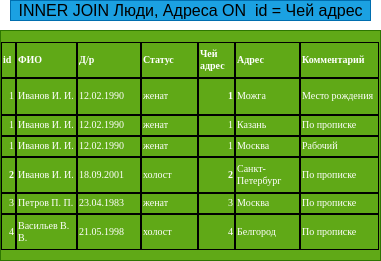

The diagram above was exported from draw.io. Its source (the exported page's mxGraphModel, read from the mxfile embedded in the PNG):
<mxGraphModel dx="564" dy="294" grid="1" gridSize="10" guides="1" tooltips="1" connect="1" arrows="1" fold="1" page="1" pageScale="1" pageWidth="850" pageHeight="1100" math="0" shadow="0">
  <root>
    <mxCell id="0" />
    <mxCell id="1" parent="0" />
    <mxCell id="2" value="&lt;span id=&quot;docs-internal-guid-da5d5945-7fff-283a-4c61-e7d41fb98602&quot;&gt;&lt;span style=&quot;font-size: 12pt ; font-family: &amp;#34;arial&amp;#34; ; color: rgb(0 , 0 , 0) ; background-color: transparent ; vertical-align: baseline&quot;&gt;INNER JOIN Люди, Адреса ON&amp;nbsp; id = Чей адрес&lt;/span&gt;&lt;/span&gt;" style="text;html=1;align=center;verticalAlign=middle;resizable=0;points=[];autosize=1;strokeColor=#006EAF;fillColor=#1ba1e2;fontColor=#ffffff;" vertex="1" parent="1">
      <mxGeometry x="10" y="10" width="360" height="20" as="geometry" />
    </mxCell>
    <mxCell id="33" value="&lt;table cellspacing=&quot;0&quot; border=&quot;0&quot; style=&quot;font-family: &amp;#34;liberation sans&amp;#34; ; font-size: x-small&quot;&gt;&lt;colgroup width=&quot;19&quot;&gt;&lt;/colgroup&gt;&lt;colgroup span=&quot;3&quot; width=&quot;85&quot;&gt;&lt;/colgroup&gt;&lt;colgroup width=&quot;46&quot;&gt;&lt;/colgroup&gt;&lt;colgroup width=&quot;85&quot;&gt;&lt;/colgroup&gt;&lt;colgroup width=&quot;93&quot;&gt;&lt;/colgroup&gt;&lt;tbody&gt;&lt;tr&gt;&lt;td height=&quot;32&quot; align=&quot;left&quot; style=&quot;border-width: 1px ; border-style: solid ; border-color: rgb(0 , 0 , 0)&quot;&gt;&lt;b&gt;&lt;font face=&quot;Liberation Serif&quot;&gt;id&lt;/font&gt;&lt;/b&gt;&lt;/td&gt;&lt;td align=&quot;left&quot; style=&quot;border-width: 1px ; border-style: solid ; border-color: rgb(0 , 0 , 0)&quot;&gt;&lt;b&gt;&lt;font face=&quot;Liberation Serif&quot;&gt;ФИО&lt;/font&gt;&lt;/b&gt;&lt;/td&gt;&lt;td align=&quot;left&quot; style=&quot;border-width: 1px ; border-style: solid ; border-color: rgb(0 , 0 , 0)&quot;&gt;&lt;b&gt;&lt;font face=&quot;Liberation Serif&quot;&gt;Д/р&lt;/font&gt;&lt;/b&gt;&lt;/td&gt;&lt;td align=&quot;left&quot; style=&quot;border-width: 1px ; border-style: solid ; border-color: rgb(0 , 0 , 0)&quot;&gt;&lt;b&gt;&lt;font face=&quot;Liberation Serif&quot;&gt;Статус&lt;/font&gt;&lt;/b&gt;&lt;/td&gt;&lt;td align=&quot;left&quot; style=&quot;border-width: 1px ; border-style: solid ; border-color: rgb(0 , 0 , 0)&quot;&gt;&lt;b&gt;&lt;font face=&quot;Liberation Serif&quot;&gt;Чей адрес&lt;/font&gt;&lt;/b&gt;&lt;/td&gt;&lt;td align=&quot;left&quot; style=&quot;border-width: 1px ; border-style: solid ; border-color: rgb(0 , 0 , 0)&quot;&gt;&lt;b&gt;&lt;font face=&quot;Liberation Serif&quot;&gt;Адрес&lt;/font&gt;&lt;/b&gt;&lt;/td&gt;&lt;td align=&quot;left&quot; style=&quot;border-width: 1px ; border-style: solid ; border-color: rgb(0 , 0 , 0)&quot;&gt;&lt;b&gt;&lt;font face=&quot;Liberation Serif&quot;&gt;Комментарий&lt;/font&gt;&lt;/b&gt;&lt;/td&gt;&lt;/tr&gt;&lt;tr&gt;&lt;td height=&quot;33&quot; align=&quot;right&quot; style=&quot;border-width: 1px ; border-style: solid ; border-color: rgb(0 , 0 , 0)&quot;&gt;&lt;font face=&quot;Liberation Serif&quot;&gt;1&lt;/font&gt;&lt;/td&gt;&lt;td align=&quot;left&quot; style=&quot;border-width: 1px ; border-style: solid ; border-color: rgb(0 , 0 , 0)&quot;&gt;&lt;font face=&quot;Liberation Serif&quot;&gt;Иванов И. И.&lt;/font&gt;&lt;/td&gt;&lt;td align=&quot;left&quot; style=&quot;border-width: 1px ; border-style: solid ; border-color: rgb(0 , 0 , 0)&quot;&gt;&lt;font face=&quot;Liberation Serif&quot;&gt;12.02.1990&lt;/font&gt;&lt;/td&gt;&lt;td align=&quot;left&quot; style=&quot;border-width: 1px ; border-style: solid ; border-color: rgb(0 , 0 , 0)&quot;&gt;&lt;font face=&quot;Liberation Serif&quot;&gt;женат&lt;/font&gt;&lt;/td&gt;&lt;td align=&quot;right&quot; style=&quot;border-width: 1px ; border-style: solid ; border-color: rgb(0 , 0 , 0)&quot;&gt;&lt;b&gt;&lt;font face=&quot;Liberation Serif&quot;&gt;1&lt;/font&gt;&lt;/b&gt;&lt;/td&gt;&lt;td align=&quot;left&quot; style=&quot;border-width: 1px ; border-style: solid ; border-color: rgb(0 , 0 , 0)&quot;&gt;&lt;font face=&quot;Liberation Serif&quot;&gt;Можга&lt;/font&gt;&lt;/td&gt;&lt;td align=&quot;left&quot; style=&quot;border-width: 1px ; border-style: solid ; border-color: rgb(0 , 0 , 0)&quot;&gt;&lt;font face=&quot;Liberation Serif&quot;&gt;Место рождения&lt;/font&gt;&lt;/td&gt;&lt;/tr&gt;&lt;tr&gt;&lt;td height=&quot;17&quot; align=&quot;right&quot; style=&quot;border-width: 1px ; border-style: solid ; border-color: rgb(0 , 0 , 0)&quot;&gt;&lt;font face=&quot;Liberation Serif&quot;&gt;1&lt;/font&gt;&lt;/td&gt;&lt;td align=&quot;left&quot; style=&quot;border-width: 1px ; border-style: solid ; border-color: rgb(0 , 0 , 0)&quot;&gt;&lt;font face=&quot;Liberation Serif&quot;&gt;Иванов И. И.&lt;/font&gt;&lt;/td&gt;&lt;td align=&quot;left&quot; style=&quot;border-width: 1px ; border-style: solid ; border-color: rgb(0 , 0 , 0)&quot;&gt;&lt;font face=&quot;Liberation Serif&quot;&gt;12.02.1990&lt;/font&gt;&lt;/td&gt;&lt;td align=&quot;left&quot; style=&quot;border-width: 1px ; border-style: solid ; border-color: rgb(0 , 0 , 0)&quot;&gt;&lt;font face=&quot;Liberation Serif&quot;&gt;женат&lt;/font&gt;&lt;/td&gt;&lt;td align=&quot;right&quot; style=&quot;border-width: 1px ; border-style: solid ; border-color: rgb(0 , 0 , 0)&quot;&gt;&lt;font face=&quot;Liberation Serif&quot;&gt;1&lt;/font&gt;&lt;/td&gt;&lt;td align=&quot;left&quot; style=&quot;border-width: 1px ; border-style: solid ; border-color: rgb(0 , 0 , 0)&quot;&gt;&lt;font face=&quot;Liberation Serif&quot;&gt;Казань&lt;/font&gt;&lt;/td&gt;&lt;td align=&quot;left&quot; style=&quot;border-width: 1px ; border-style: solid ; border-color: rgb(0 , 0 , 0)&quot;&gt;&lt;font face=&quot;Liberation Serif&quot;&gt;По прописке&lt;/font&gt;&lt;/td&gt;&lt;/tr&gt;&lt;tr&gt;&lt;td height=&quot;17&quot; align=&quot;right&quot; style=&quot;border-width: 1px ; border-style: solid ; border-color: rgb(0 , 0 , 0)&quot;&gt;&lt;font face=&quot;Liberation Serif&quot;&gt;1&lt;/font&gt;&lt;/td&gt;&lt;td align=&quot;left&quot; style=&quot;border-width: 1px ; border-style: solid ; border-color: rgb(0 , 0 , 0)&quot;&gt;&lt;font face=&quot;Liberation Serif&quot;&gt;Иванов И. И.&lt;/font&gt;&lt;/td&gt;&lt;td align=&quot;left&quot; style=&quot;border-width: 1px ; border-style: solid ; border-color: rgb(0 , 0 , 0)&quot;&gt;&lt;font face=&quot;Liberation Serif&quot;&gt;12.02.1990&lt;/font&gt;&lt;/td&gt;&lt;td align=&quot;left&quot; style=&quot;border-width: 1px ; border-style: solid ; border-color: rgb(0 , 0 , 0)&quot;&gt;&lt;font face=&quot;Liberation Serif&quot;&gt;женат&lt;/font&gt;&lt;/td&gt;&lt;td align=&quot;right&quot; style=&quot;border-width: 1px ; border-style: solid ; border-color: rgb(0 , 0 , 0)&quot;&gt;&lt;font face=&quot;Liberation Serif&quot;&gt;1&lt;/font&gt;&lt;/td&gt;&lt;td align=&quot;left&quot; style=&quot;border-width: 1px ; border-style: solid ; border-color: rgb(0 , 0 , 0)&quot;&gt;&lt;font face=&quot;Liberation Serif&quot;&gt;Москва&lt;/font&gt;&lt;/td&gt;&lt;td align=&quot;left&quot; style=&quot;border-width: 1px ; border-style: solid ; border-color: rgb(0 , 0 , 0)&quot;&gt;&lt;font face=&quot;Liberation Serif&quot;&gt;Рабочий&lt;/font&gt;&lt;/td&gt;&lt;/tr&gt;&lt;tr&gt;&lt;td height=&quot;32&quot; align=&quot;right&quot; style=&quot;border-width: 1px ; border-style: solid ; border-color: rgb(0 , 0 , 0)&quot;&gt;&lt;b&gt;&lt;font face=&quot;Liberation Serif&quot;&gt;2&lt;/font&gt;&lt;/b&gt;&lt;/td&gt;&lt;td align=&quot;left&quot; style=&quot;border-width: 1px ; border-style: solid ; border-color: rgb(0 , 0 , 0)&quot;&gt;&lt;font face=&quot;Liberation Serif&quot;&gt;Иванов И. И.&lt;/font&gt;&lt;/td&gt;&lt;td align=&quot;left&quot; style=&quot;border-width: 1px ; border-style: solid ; border-color: rgb(0 , 0 , 0)&quot;&gt;&lt;font face=&quot;Liberation Serif&quot;&gt;18.09.2001&lt;/font&gt;&lt;/td&gt;&lt;td align=&quot;left&quot; style=&quot;border-width: 1px ; border-style: solid ; border-color: rgb(0 , 0 , 0)&quot;&gt;&lt;font face=&quot;Liberation Serif&quot;&gt;холост&lt;/font&gt;&lt;/td&gt;&lt;td align=&quot;right&quot; style=&quot;border-width: 1px ; border-style: solid ; border-color: rgb(0 , 0 , 0)&quot;&gt;&lt;b&gt;&lt;font face=&quot;Liberation Serif&quot;&gt;2&lt;/font&gt;&lt;/b&gt;&lt;/td&gt;&lt;td align=&quot;left&quot; style=&quot;border-width: 1px ; border-style: solid ; border-color: rgb(0 , 0 , 0)&quot;&gt;&lt;font face=&quot;Liberation Serif&quot;&gt;Санкт-Петербург&lt;/font&gt;&lt;/td&gt;&lt;td align=&quot;left&quot; style=&quot;border-width: 1px ; border-style: solid ; border-color: rgb(0 , 0 , 0)&quot;&gt;&lt;font face=&quot;Liberation Serif&quot;&gt;По прописке&lt;/font&gt;&lt;/td&gt;&lt;/tr&gt;&lt;tr&gt;&lt;td height=&quot;17&quot; align=&quot;right&quot; style=&quot;border-width: 1px ; border-style: solid ; border-color: rgb(0 , 0 , 0)&quot;&gt;&lt;font face=&quot;Liberation Serif&quot;&gt;3&lt;/font&gt;&lt;/td&gt;&lt;td align=&quot;left&quot; style=&quot;border-width: 1px ; border-style: solid ; border-color: rgb(0 , 0 , 0)&quot;&gt;&lt;font face=&quot;Liberation Serif&quot;&gt;Петров П. П.&lt;/font&gt;&lt;/td&gt;&lt;td align=&quot;left&quot; style=&quot;border-width: 1px ; border-style: solid ; border-color: rgb(0 , 0 , 0)&quot;&gt;&lt;font face=&quot;Liberation Serif&quot;&gt;23.04.1983&lt;/font&gt;&lt;/td&gt;&lt;td align=&quot;left&quot; style=&quot;border-width: 1px ; border-style: solid ; border-color: rgb(0 , 0 , 0)&quot;&gt;&lt;font face=&quot;Liberation Serif&quot;&gt;женат&lt;/font&gt;&lt;/td&gt;&lt;td align=&quot;right&quot; style=&quot;border-width: 1px ; border-style: solid ; border-color: rgb(0 , 0 , 0)&quot;&gt;&lt;font face=&quot;Liberation Serif&quot;&gt;3&lt;/font&gt;&lt;/td&gt;&lt;td align=&quot;left&quot; style=&quot;border-width: 1px ; border-style: solid ; border-color: rgb(0 , 0 , 0)&quot;&gt;&lt;font face=&quot;Liberation Serif&quot;&gt;Москва&lt;/font&gt;&lt;/td&gt;&lt;td align=&quot;left&quot; style=&quot;border-width: 1px ; border-style: solid ; border-color: rgb(0 , 0 , 0)&quot;&gt;&lt;font face=&quot;Liberation Serif&quot;&gt;По прописке&lt;/font&gt;&lt;/td&gt;&lt;/tr&gt;&lt;tr&gt;&lt;td height=&quot;32&quot; align=&quot;right&quot; style=&quot;border-width: 1px ; border-style: solid ; border-color: rgb(0 , 0 , 0)&quot;&gt;&lt;font face=&quot;Liberation Serif&quot;&gt;4&lt;/font&gt;&lt;/td&gt;&lt;td align=&quot;left&quot; style=&quot;border-width: 1px ; border-style: solid ; border-color: rgb(0 , 0 , 0)&quot;&gt;&lt;font face=&quot;Liberation Serif&quot;&gt;Васильев В. В.&lt;/font&gt;&lt;/td&gt;&lt;td align=&quot;left&quot; style=&quot;border-width: 1px ; border-style: solid ; border-color: rgb(0 , 0 , 0)&quot;&gt;&lt;font face=&quot;Liberation Serif&quot;&gt;21.05.1998&lt;/font&gt;&lt;/td&gt;&lt;td align=&quot;left&quot; style=&quot;border-width: 1px ; border-style: solid ; border-color: rgb(0 , 0 , 0)&quot;&gt;&lt;font face=&quot;Liberation Serif&quot;&gt;холост&lt;/font&gt;&lt;/td&gt;&lt;td align=&quot;right&quot; style=&quot;border-width: 1px ; border-style: solid ; border-color: rgb(0 , 0 , 0)&quot;&gt;&lt;font face=&quot;Liberation Serif&quot;&gt;4&lt;/font&gt;&lt;/td&gt;&lt;td align=&quot;left&quot; style=&quot;border-width: 1px ; border-style: solid ; border-color: rgb(0 , 0 , 0)&quot;&gt;&lt;font face=&quot;Liberation Serif&quot;&gt;Белгород&lt;/font&gt;&lt;/td&gt;&lt;td align=&quot;left&quot; style=&quot;border-width: 1px ; border-style: solid ; border-color: rgb(0 , 0 , 0)&quot;&gt;&lt;font face=&quot;Liberation Serif&quot;&gt;По прописке&lt;/font&gt;&lt;/td&gt;&lt;/tr&gt;&lt;/tbody&gt;&lt;/table&gt;" style="whiteSpace=wrap;html=1;fillColor=#60a917;fontColor=#ffffff;strokeColor=#2D7600;" vertex="1" parent="1">
      <mxGeometry y="40" width="380" height="230" as="geometry" />
    </mxCell>
  </root>
</mxGraphModel>